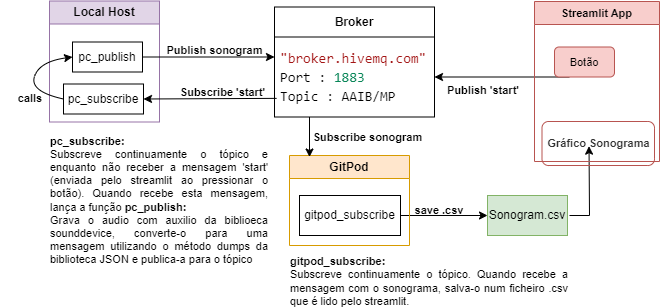

The diagram above was exported from draw.io. Its source (the exported page's mxGraphModel, read from the mxfile embedded in the PNG):
<mxGraphModel dx="782" dy="394" grid="1" gridSize="10" guides="1" tooltips="1" connect="1" arrows="1" fold="1" page="1" pageScale="1" pageWidth="827" pageHeight="1169" math="0" shadow="0">
  <root>
    <mxCell id="0" />
    <mxCell id="1" parent="0" />
    <mxCell id="7wtGmo_hPUK4YBAVVWB4-7" style="edgeStyle=orthogonalEdgeStyle;rounded=0;orthogonalLoop=1;jettySize=auto;html=1;exitX=0.5;exitY=1;exitDx=0;exitDy=0;" edge="1" parent="1">
      <mxGeometry relative="1" as="geometry">
        <mxPoint x="408" y="265.5" as="sourcePoint" />
        <mxPoint x="408" y="265.5" as="targetPoint" />
      </mxGeometry>
    </mxCell>
    <mxCell id="7wtGmo_hPUK4YBAVVWB4-10" value="gitpod_subscribe" style="rounded=0;whiteSpace=wrap;html=1;" vertex="1" parent="1">
      <mxGeometry x="340" y="354" width="101" height="40" as="geometry" />
    </mxCell>
    <mxCell id="7wtGmo_hPUK4YBAVVWB4-11" value="Sonogram.csv" style="rounded=0;whiteSpace=wrap;html=1;fillColor=#d5e8d4;strokeColor=#82b366;" vertex="1" parent="1">
      <mxGeometry x="528" y="354" width="80" height="40" as="geometry" />
    </mxCell>
    <mxCell id="7wtGmo_hPUK4YBAVVWB4-13" value="" style="endArrow=classic;html=1;rounded=0;entryX=0;entryY=0.5;entryDx=0;entryDy=0;exitX=1;exitY=0.5;exitDx=0;exitDy=0;" edge="1" parent="1" source="7wtGmo_hPUK4YBAVVWB4-10" target="7wtGmo_hPUK4YBAVVWB4-11">
      <mxGeometry width="50" height="50" relative="1" as="geometry">
        <mxPoint x="370" y="404" as="sourcePoint" />
        <mxPoint x="420" y="354" as="targetPoint" />
      </mxGeometry>
    </mxCell>
    <mxCell id="7wtGmo_hPUK4YBAVVWB4-21" value="GitPod" style="swimlane;whiteSpace=wrap;html=1;startSize=23;fillColor=#ffe6cc;strokeColor=#d79b00;" vertex="1" parent="1">
      <mxGeometry x="330" y="314" width="120" height="90" as="geometry" />
    </mxCell>
    <mxCell id="7wtGmo_hPUK4YBAVVWB4-22" value="Local Host" style="swimlane;whiteSpace=wrap;html=1;fillColor=#e1d5e7;strokeColor=#9673a6;" vertex="1" parent="1">
      <mxGeometry x="90" y="159.5" width="110" height="121" as="geometry" />
    </mxCell>
    <mxCell id="7wtGmo_hPUK4YBAVVWB4-15" value="pc_subscribe" style="rounded=0;whiteSpace=wrap;html=1;" vertex="1" parent="7wtGmo_hPUK4YBAVVWB4-22">
      <mxGeometry x="14" y="83" width="80" height="30" as="geometry" />
    </mxCell>
    <mxCell id="7wtGmo_hPUK4YBAVVWB4-14" value="pc_publish" style="rounded=0;whiteSpace=wrap;html=1;" vertex="1" parent="7wtGmo_hPUK4YBAVVWB4-22">
      <mxGeometry x="23" y="41" width="70" height="30" as="geometry" />
    </mxCell>
    <mxCell id="7wtGmo_hPUK4YBAVVWB4-55" value="" style="curved=1;endArrow=classic;html=1;rounded=0;fontSize=11;fontColor=#000000;exitX=0;exitY=0.5;exitDx=0;exitDy=0;entryX=0;entryY=0.5;entryDx=0;entryDy=0;" edge="1" parent="7wtGmo_hPUK4YBAVVWB4-22" source="7wtGmo_hPUK4YBAVVWB4-15" target="7wtGmo_hPUK4YBAVVWB4-14">
      <mxGeometry width="50" height="50" relative="1" as="geometry">
        <mxPoint x="250" y="130.5" as="sourcePoint" />
        <mxPoint x="300" y="80.5" as="targetPoint" />
        <Array as="points">
          <mxPoint x="-20" y="90.5" />
          <mxPoint x="-10" y="60.5" />
        </Array>
      </mxGeometry>
    </mxCell>
    <mxCell id="7wtGmo_hPUK4YBAVVWB4-24" value="&lt;b&gt;Broker&lt;/b&gt;" style="swimlane;fontStyle=0;childLayout=stackLayout;horizontal=1;startSize=30;horizontalStack=0;resizeParent=1;resizeParentMax=0;resizeLast=0;collapsible=1;marginBottom=0;whiteSpace=wrap;html=1;" vertex="1" parent="1">
      <mxGeometry x="315" y="165.5" width="160" height="110" as="geometry" />
    </mxCell>
    <mxCell id="7wtGmo_hPUK4YBAVVWB4-27" value="&lt;div style=&quot;font-family: Consolas, &amp;quot;Courier New&amp;quot;, monospace; font-size: 14px; line-height: 19px;&quot;&gt;&lt;span style=&quot;color: rgb(163, 21, 21);&quot;&gt;&quot;broker.hivemq.com&quot;&lt;/span&gt;&lt;/div&gt;&lt;div style=&quot;font-family: Consolas, &amp;quot;Courier New&amp;quot;, monospace; font-size: 14px; line-height: 19px;&quot;&gt;Port :&amp;nbsp;&lt;span style=&quot;color: #098658;&quot;&gt;1883&lt;/span&gt;&lt;/div&gt;&lt;div style=&quot;font-family: Consolas, &amp;quot;Courier New&amp;quot;, monospace; font-size: 14px; line-height: 19px;&quot;&gt;Topic : AAIB/MP&lt;/div&gt;" style="text;strokeColor=none;fillColor=none;align=left;verticalAlign=middle;spacingLeft=4;spacingRight=4;overflow=hidden;points=[[0,0.5],[1,0.5]];portConstraint=eastwest;rotatable=0;whiteSpace=wrap;html=1;" vertex="1" parent="7wtGmo_hPUK4YBAVVWB4-24">
      <mxGeometry y="30" width="160" height="80" as="geometry" />
    </mxCell>
    <mxCell id="7wtGmo_hPUK4YBAVVWB4-30" value="" style="endArrow=classic;html=1;rounded=0;exitX=1;exitY=0.5;exitDx=0;exitDy=0;" edge="1" parent="1" source="7wtGmo_hPUK4YBAVVWB4-14">
      <mxGeometry width="50" height="50" relative="1" as="geometry">
        <mxPoint x="248" y="216" as="sourcePoint" />
        <mxPoint x="315" y="215.5" as="targetPoint" />
      </mxGeometry>
    </mxCell>
    <mxCell id="7wtGmo_hPUK4YBAVVWB4-31" value="" style="endArrow=classic;html=1;rounded=0;entryX=1;entryY=0.5;entryDx=0;entryDy=0;exitX=0.013;exitY=0.767;exitDx=0;exitDy=0;exitPerimeter=0;" edge="1" parent="1" source="7wtGmo_hPUK4YBAVVWB4-27" target="7wtGmo_hPUK4YBAVVWB4-15">
      <mxGeometry width="50" height="50" relative="1" as="geometry">
        <mxPoint x="315" y="245.5" as="sourcePoint" />
        <mxPoint x="385" y="75.5" as="targetPoint" />
      </mxGeometry>
    </mxCell>
    <mxCell id="7wtGmo_hPUK4YBAVVWB4-32" value="" style="endArrow=classic;html=1;rounded=0;exitX=0.25;exitY=1;exitDx=0;exitDy=0;entryX=1;entryY=0.5;entryDx=0;entryDy=0;" edge="1" parent="1" source="7wtGmo_hPUK4YBAVVWB4-44" target="7wtGmo_hPUK4YBAVVWB4-27">
      <mxGeometry width="50" height="50" relative="1" as="geometry">
        <mxPoint x="560" y="205.5" as="sourcePoint" />
        <mxPoint x="385" y="75.5" as="targetPoint" />
        <Array as="points">
          <mxPoint x="610" y="235.5" />
        </Array>
      </mxGeometry>
    </mxCell>
    <mxCell id="7wtGmo_hPUK4YBAVVWB4-34" value="" style="endArrow=classic;html=1;rounded=0;entryX=0.418;entryY=1.015;entryDx=0;entryDy=0;entryPerimeter=0;" edge="1" parent="1">
      <mxGeometry width="50" height="50" relative="1" as="geometry">
        <mxPoint x="610" y="374" as="sourcePoint" />
        <mxPoint x="629.5250000000001" y="304.65999999999997" as="targetPoint" />
        <Array as="points">
          <mxPoint x="630" y="374" />
        </Array>
      </mxGeometry>
    </mxCell>
    <mxCell id="7wtGmo_hPUK4YBAVVWB4-35" value="&lt;font size=&quot;1&quot; style=&quot;&quot;&gt;&lt;b style=&quot;font-size: 11px;&quot;&gt;Publish 'start'&lt;/b&gt;&lt;/font&gt;" style="text;html=1;strokeColor=none;fillColor=none;align=center;verticalAlign=middle;whiteSpace=wrap;rounded=0;" vertex="1" parent="1">
      <mxGeometry x="484" y="233.5" width="80" height="30" as="geometry" />
    </mxCell>
    <mxCell id="7wtGmo_hPUK4YBAVVWB4-36" value="&lt;font size=&quot;1&quot; style=&quot;&quot;&gt;&lt;b style=&quot;font-size: 11px;&quot;&gt;Subscribe 'start'&lt;/b&gt;&lt;/font&gt;" style="text;html=1;strokeColor=none;fillColor=none;align=center;verticalAlign=middle;whiteSpace=wrap;rounded=0;" vertex="1" parent="1">
      <mxGeometry x="215" y="235.5" width="97" height="30" as="geometry" />
    </mxCell>
    <mxCell id="7wtGmo_hPUK4YBAVVWB4-37" value="&lt;font size=&quot;1&quot; style=&quot;&quot;&gt;&lt;b style=&quot;font-size: 11px;&quot;&gt;Publish sonogram&lt;/b&gt;&lt;/font&gt;" style="text;html=1;strokeColor=none;fillColor=none;align=center;verticalAlign=middle;whiteSpace=wrap;rounded=0;" vertex="1" parent="1">
      <mxGeometry x="203" y="193.5" width="105" height="30" as="geometry" />
    </mxCell>
    <mxCell id="7wtGmo_hPUK4YBAVVWB4-39" value="&lt;font size=&quot;1&quot; style=&quot;&quot;&gt;&lt;b style=&quot;font-size: 11px;&quot;&gt;Subscribe sonogram&lt;/b&gt;&lt;/font&gt;" style="text;html=1;strokeColor=none;fillColor=none;align=center;verticalAlign=middle;whiteSpace=wrap;rounded=0;" vertex="1" parent="1">
      <mxGeometry x="350" y="280.5" width="117" height="30" as="geometry" />
    </mxCell>
    <mxCell id="7wtGmo_hPUK4YBAVVWB4-40" value="" style="endArrow=classic;html=1;rounded=0;fontSize=11;fontColor=#000000;" edge="1" parent="1">
      <mxGeometry width="50" height="50" relative="1" as="geometry">
        <mxPoint x="350" y="275.5" as="sourcePoint" />
        <mxPoint x="350" y="315.5" as="targetPoint" />
      </mxGeometry>
    </mxCell>
    <mxCell id="7wtGmo_hPUK4YBAVVWB4-42" value="&lt;b&gt;save .csv&lt;/b&gt;" style="text;html=1;strokeColor=none;fillColor=none;align=center;verticalAlign=middle;whiteSpace=wrap;rounded=0;fontSize=11;fontColor=#000000;" vertex="1" parent="1">
      <mxGeometry x="450" y="354" width="60" height="30" as="geometry" />
    </mxCell>
    <mxCell id="7wtGmo_hPUK4YBAVVWB4-45" value="Streamlit App" style="swimlane;whiteSpace=wrap;html=1;fontSize=11;fillColor=#f8cecc;strokeColor=#B85450;" vertex="1" parent="1">
      <mxGeometry x="575" y="160" width="125" height="160" as="geometry" />
    </mxCell>
    <mxCell id="7wtGmo_hPUK4YBAVVWB4-44" value="Botão" style="rounded=1;whiteSpace=wrap;html=1;fontSize=11;fillColor=#f8cecc;strokeColor=#b85450;" vertex="1" parent="7wtGmo_hPUK4YBAVVWB4-45">
      <mxGeometry x="20" y="45.5" width="60" height="30" as="geometry" />
    </mxCell>
    <mxCell id="7wtGmo_hPUK4YBAVVWB4-50" value="&lt;b&gt;Gráfico Sonograma&lt;/b&gt;" style="rounded=1;whiteSpace=wrap;html=1;fontSize=11;fillColor=none;fontColor=#333333;strokeColor=#B85450;" vertex="1" parent="7wtGmo_hPUK4YBAVVWB4-45">
      <mxGeometry x="7.5" y="120" width="112.5" height="44" as="geometry" />
    </mxCell>
    <mxCell id="7wtGmo_hPUK4YBAVVWB4-56" value="&lt;b&gt;calls&lt;/b&gt;" style="text;html=1;strokeColor=none;fillColor=none;align=center;verticalAlign=middle;whiteSpace=wrap;rounded=0;fontSize=11;fontColor=#000000;" vertex="1" parent="1">
      <mxGeometry x="41" y="241.5" width="60" height="30" as="geometry" />
    </mxCell>
    <mxCell id="7wtGmo_hPUK4YBAVVWB4-62" value="&lt;div style=&quot;text-align: justify;&quot;&gt;&lt;b style=&quot;background-color: initial;&quot;&gt;pc_subscribe:&lt;/b&gt;&lt;/div&gt;&lt;div style=&quot;text-align: justify;&quot;&gt;&lt;span style=&quot;background-color: initial;&quot;&gt;Subscreve continuamente o tópico e enquanto não receber a mensagem 'start' (enviada pelo streamlit ao pressionar o botão).&amp;nbsp;&lt;/span&gt;&lt;span style=&quot;background-color: initial;&quot;&gt;Quando recebe esta mensagem, lança a função &lt;/span&gt;&lt;b style=&quot;background-color: initial;&quot;&gt;pc_publish:&lt;/b&gt;&lt;/div&gt;&lt;div style=&quot;text-align: justify;&quot;&gt;&lt;span style=&quot;background-color: initial;&quot;&gt;Grava o audio com auxilio da biblioeca sounddevice, converte-o para uma mensagem utilizando o método dumps da biblioteca JSON e publica-a para o tópico&lt;/span&gt;&lt;/div&gt;" style="text;html=1;strokeColor=none;fillColor=none;align=center;verticalAlign=middle;whiteSpace=wrap;rounded=0;labelBackgroundColor=none;fontSize=11;fontColor=#000000;" vertex="1" parent="1">
      <mxGeometry x="90" y="292" width="220" height="134" as="geometry" />
    </mxCell>
    <mxCell id="7wtGmo_hPUK4YBAVVWB4-63" value="&lt;div style=&quot;text-align: justify;&quot;&gt;&lt;b style=&quot;background-color: initial;&quot;&gt;gitpod_subscribe:&lt;/b&gt;&lt;/div&gt;&lt;div style=&quot;text-align: justify;&quot;&gt;&lt;span style=&quot;background-color: initial;&quot;&gt;Subscreve continuamente o tópico. Quando recebe a mensagem com o sonograma, salva-o num ficheiro .csv que é lido pelo streamlit.&lt;/span&gt;&lt;/div&gt;" style="text;html=1;strokeColor=none;fillColor=none;align=center;verticalAlign=middle;whiteSpace=wrap;rounded=0;labelBackgroundColor=none;fontSize=11;fontColor=#000000;" vertex="1" parent="1">
      <mxGeometry x="330" y="420" width="280" height="40" as="geometry" />
    </mxCell>
  </root>
</mxGraphModel>